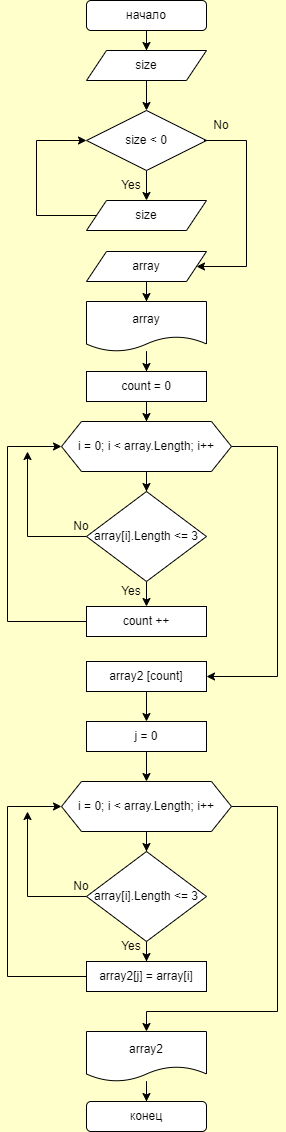

The diagram above was exported from draw.io. Its source (the exported page's mxGraphModel, read from the mxfile embedded in the PNG):
<mxGraphModel dx="2346" dy="866" grid="1" gridSize="10" guides="1" tooltips="1" connect="1" arrows="1" fold="1" page="1" pageScale="1" pageWidth="827" pageHeight="1169" background="#FFFFCC" math="0" shadow="0">
  <root>
    <mxCell id="0" />
    <mxCell id="1" parent="0" />
    <mxCell id="-OHVjNJUOf9iy_Urxv_h-27" style="edgeStyle=orthogonalEdgeStyle;rounded=0;orthogonalLoop=1;jettySize=auto;html=1;entryX=0.5;entryY=0;entryDx=0;entryDy=0;" parent="1" source="-OHVjNJUOf9iy_Urxv_h-1" target="-OHVjNJUOf9iy_Urxv_h-3" edge="1">
      <mxGeometry relative="1" as="geometry" />
    </mxCell>
    <mxCell id="-OHVjNJUOf9iy_Urxv_h-1" value="начало" style="rounded=1;whiteSpace=wrap;html=1;" parent="1" vertex="1">
      <mxGeometry x="359" y="9" width="120" height="30" as="geometry" />
    </mxCell>
    <mxCell id="-OHVjNJUOf9iy_Urxv_h-39" style="edgeStyle=orthogonalEdgeStyle;rounded=0;orthogonalLoop=1;jettySize=auto;html=1;entryX=0.5;entryY=0;entryDx=0;entryDy=0;" parent="1" source="-OHVjNJUOf9iy_Urxv_h-2" target="-OHVjNJUOf9iy_Urxv_h-38" edge="1">
      <mxGeometry relative="1" as="geometry" />
    </mxCell>
    <mxCell id="-OHVjNJUOf9iy_Urxv_h-2" value="array" style="shape=parallelogram;perimeter=parallelogramPerimeter;whiteSpace=wrap;html=1;fixedSize=1;" parent="1" vertex="1">
      <mxGeometry x="359" y="260" width="120" height="30" as="geometry" />
    </mxCell>
    <mxCell id="-OHVjNJUOf9iy_Urxv_h-13" style="edgeStyle=orthogonalEdgeStyle;rounded=0;orthogonalLoop=1;jettySize=auto;html=1;" parent="1" source="-OHVjNJUOf9iy_Urxv_h-3" target="-OHVjNJUOf9iy_Urxv_h-9" edge="1">
      <mxGeometry relative="1" as="geometry" />
    </mxCell>
    <mxCell id="-OHVjNJUOf9iy_Urxv_h-3" value="size" style="shape=parallelogram;perimeter=parallelogramPerimeter;whiteSpace=wrap;html=1;fixedSize=1;" parent="1" vertex="1">
      <mxGeometry x="359" y="59" width="120" height="30" as="geometry" />
    </mxCell>
    <mxCell id="-OHVjNJUOf9iy_Urxv_h-29" style="edgeStyle=orthogonalEdgeStyle;rounded=0;orthogonalLoop=1;jettySize=auto;html=1;" parent="1" source="-OHVjNJUOf9iy_Urxv_h-5" target="-OHVjNJUOf9iy_Urxv_h-28" edge="1">
      <mxGeometry relative="1" as="geometry" />
    </mxCell>
    <mxCell id="-OHVjNJUOf9iy_Urxv_h-66" style="edgeStyle=orthogonalEdgeStyle;rounded=0;orthogonalLoop=1;jettySize=auto;html=1;entryX=1;entryY=0.5;entryDx=0;entryDy=0;" parent="1" source="-OHVjNJUOf9iy_Urxv_h-5" target="J2idg3xUH827cNriYAmS-2" edge="1">
      <mxGeometry relative="1" as="geometry">
        <mxPoint x="469" y="685" as="targetPoint" />
        <Array as="points">
          <mxPoint x="550" y="455" />
          <mxPoint x="550" y="685" />
        </Array>
      </mxGeometry>
    </mxCell>
    <mxCell id="-OHVjNJUOf9iy_Urxv_h-5" value="i = 0; i &amp;lt; array.Length; i++" style="shape=hexagon;perimeter=hexagonPerimeter2;whiteSpace=wrap;html=1;fixedSize=1;" parent="1" vertex="1">
      <mxGeometry x="334" y="430" width="170" height="50" as="geometry" />
    </mxCell>
    <mxCell id="-OHVjNJUOf9iy_Urxv_h-14" style="edgeStyle=orthogonalEdgeStyle;rounded=0;orthogonalLoop=1;jettySize=auto;html=1;" parent="1" source="-OHVjNJUOf9iy_Urxv_h-9" target="-OHVjNJUOf9iy_Urxv_h-12" edge="1">
      <mxGeometry relative="1" as="geometry" />
    </mxCell>
    <mxCell id="-OHVjNJUOf9iy_Urxv_h-9" value="size &amp;lt; 0" style="rhombus;whiteSpace=wrap;html=1;" parent="1" vertex="1">
      <mxGeometry x="359" y="119" width="120" height="60" as="geometry" />
    </mxCell>
    <mxCell id="-OHVjNJUOf9iy_Urxv_h-15" style="edgeStyle=orthogonalEdgeStyle;rounded=0;orthogonalLoop=1;jettySize=auto;html=1;entryX=0;entryY=0.5;entryDx=0;entryDy=0;" parent="1" source="-OHVjNJUOf9iy_Urxv_h-12" target="-OHVjNJUOf9iy_Urxv_h-9" edge="1">
      <mxGeometry relative="1" as="geometry">
        <Array as="points">
          <mxPoint x="309" y="224" />
          <mxPoint x="309" y="149" />
        </Array>
      </mxGeometry>
    </mxCell>
    <mxCell id="-OHVjNJUOf9iy_Urxv_h-12" value="size" style="shape=parallelogram;perimeter=parallelogramPerimeter;whiteSpace=wrap;html=1;fixedSize=1;" parent="1" vertex="1">
      <mxGeometry x="359" y="209" width="120" height="30" as="geometry" />
    </mxCell>
    <mxCell id="-OHVjNJUOf9iy_Urxv_h-16" value="Yes" style="text;html=1;strokeColor=none;fillColor=none;align=center;verticalAlign=middle;whiteSpace=wrap;rounded=0;" parent="1" vertex="1">
      <mxGeometry x="369" y="179" width="70" height="30" as="geometry" />
    </mxCell>
    <mxCell id="-OHVjNJUOf9iy_Urxv_h-21" style="edgeStyle=orthogonalEdgeStyle;rounded=0;orthogonalLoop=1;jettySize=auto;html=1;exitX=0.25;exitY=1;exitDx=0;exitDy=0;entryX=1;entryY=0.5;entryDx=0;entryDy=0;" parent="1" source="-OHVjNJUOf9iy_Urxv_h-19" target="-OHVjNJUOf9iy_Urxv_h-2" edge="1">
      <mxGeometry relative="1" as="geometry">
        <Array as="points">
          <mxPoint x="519" y="149" />
          <mxPoint x="519" y="275" />
        </Array>
      </mxGeometry>
    </mxCell>
    <mxCell id="-OHVjNJUOf9iy_Urxv_h-19" value="No" style="text;html=1;strokeColor=none;fillColor=none;align=center;verticalAlign=middle;whiteSpace=wrap;rounded=0;" parent="1" vertex="1">
      <mxGeometry x="459" y="119" width="70" height="30" as="geometry" />
    </mxCell>
    <mxCell id="-OHVjNJUOf9iy_Urxv_h-26" style="edgeStyle=orthogonalEdgeStyle;rounded=0;orthogonalLoop=1;jettySize=auto;html=1;" parent="1" source="-OHVjNJUOf9iy_Urxv_h-23" target="-OHVjNJUOf9iy_Urxv_h-5" edge="1">
      <mxGeometry relative="1" as="geometry" />
    </mxCell>
    <mxCell id="-OHVjNJUOf9iy_Urxv_h-23" value="count = 0" style="rounded=0;whiteSpace=wrap;html=1;" parent="1" vertex="1">
      <mxGeometry x="359" y="380" width="120" height="30" as="geometry" />
    </mxCell>
    <mxCell id="-OHVjNJUOf9iy_Urxv_h-36" style="edgeStyle=orthogonalEdgeStyle;rounded=0;orthogonalLoop=1;jettySize=auto;html=1;" parent="1" source="-OHVjNJUOf9iy_Urxv_h-28" edge="1">
      <mxGeometry relative="1" as="geometry">
        <mxPoint x="300" y="460" as="targetPoint" />
      </mxGeometry>
    </mxCell>
    <mxCell id="-OHVjNJUOf9iy_Urxv_h-65" style="edgeStyle=orthogonalEdgeStyle;rounded=0;orthogonalLoop=1;jettySize=auto;html=1;entryX=0.5;entryY=0;entryDx=0;entryDy=0;" parent="1" source="-OHVjNJUOf9iy_Urxv_h-28" target="-OHVjNJUOf9iy_Urxv_h-34" edge="1">
      <mxGeometry relative="1" as="geometry" />
    </mxCell>
    <mxCell id="-OHVjNJUOf9iy_Urxv_h-28" value="array[i].Length &amp;lt;= 3" style="rhombus;whiteSpace=wrap;html=1;" parent="1" vertex="1">
      <mxGeometry x="359" y="500" width="120" height="90" as="geometry" />
    </mxCell>
    <mxCell id="-OHVjNJUOf9iy_Urxv_h-33" value="Yes" style="text;html=1;strokeColor=none;fillColor=none;align=center;verticalAlign=middle;whiteSpace=wrap;rounded=0;" parent="1" vertex="1">
      <mxGeometry x="369" y="585" width="70" height="30" as="geometry" />
    </mxCell>
    <mxCell id="-OHVjNJUOf9iy_Urxv_h-35" style="edgeStyle=orthogonalEdgeStyle;rounded=0;orthogonalLoop=1;jettySize=auto;html=1;entryX=0;entryY=0.5;entryDx=0;entryDy=0;" parent="1" source="-OHVjNJUOf9iy_Urxv_h-34" target="-OHVjNJUOf9iy_Urxv_h-5" edge="1">
      <mxGeometry relative="1" as="geometry">
        <Array as="points">
          <mxPoint x="280" y="630" />
          <mxPoint x="280" y="455" />
        </Array>
      </mxGeometry>
    </mxCell>
    <mxCell id="-OHVjNJUOf9iy_Urxv_h-34" value="count ++" style="rounded=0;whiteSpace=wrap;html=1;" parent="1" vertex="1">
      <mxGeometry x="359" y="615" width="120" height="30" as="geometry" />
    </mxCell>
    <mxCell id="-OHVjNJUOf9iy_Urxv_h-37" value="No" style="text;html=1;strokeColor=none;fillColor=none;align=center;verticalAlign=middle;whiteSpace=wrap;rounded=0;" parent="1" vertex="1">
      <mxGeometry x="319" y="520" width="70" height="30" as="geometry" />
    </mxCell>
    <mxCell id="-OHVjNJUOf9iy_Urxv_h-40" style="edgeStyle=orthogonalEdgeStyle;rounded=0;orthogonalLoop=1;jettySize=auto;html=1;entryX=0.5;entryY=0;entryDx=0;entryDy=0;" parent="1" source="-OHVjNJUOf9iy_Urxv_h-38" target="-OHVjNJUOf9iy_Urxv_h-23" edge="1">
      <mxGeometry relative="1" as="geometry" />
    </mxCell>
    <mxCell id="-OHVjNJUOf9iy_Urxv_h-38" value="array" style="shape=document;whiteSpace=wrap;html=1;boundedLbl=1;" parent="1" vertex="1">
      <mxGeometry x="359" y="310" width="120" height="50" as="geometry" />
    </mxCell>
    <mxCell id="-OHVjNJUOf9iy_Urxv_h-47" style="edgeStyle=orthogonalEdgeStyle;rounded=0;orthogonalLoop=1;jettySize=auto;html=1;entryX=0.5;entryY=0;entryDx=0;entryDy=0;" parent="1" source="-OHVjNJUOf9iy_Urxv_h-41" target="-OHVjNJUOf9iy_Urxv_h-46" edge="1">
      <mxGeometry relative="1" as="geometry" />
    </mxCell>
    <mxCell id="-OHVjNJUOf9iy_Urxv_h-67" style="edgeStyle=orthogonalEdgeStyle;rounded=0;orthogonalLoop=1;jettySize=auto;html=1;entryX=0.5;entryY=0;entryDx=0;entryDy=0;" parent="1" source="-OHVjNJUOf9iy_Urxv_h-41" target="-OHVjNJUOf9iy_Urxv_h-58" edge="1">
      <mxGeometry relative="1" as="geometry">
        <Array as="points">
          <mxPoint x="550" y="815" />
          <mxPoint x="550" y="1020" />
          <mxPoint x="419" y="1020" />
        </Array>
      </mxGeometry>
    </mxCell>
    <mxCell id="-OHVjNJUOf9iy_Urxv_h-41" value="i = 0; i &amp;lt; array.Length; i++" style="shape=hexagon;perimeter=hexagonPerimeter2;whiteSpace=wrap;html=1;fixedSize=1;" parent="1" vertex="1">
      <mxGeometry x="334" y="790" width="170" height="50" as="geometry" />
    </mxCell>
    <mxCell id="-OHVjNJUOf9iy_Urxv_h-53" style="edgeStyle=orthogonalEdgeStyle;rounded=0;orthogonalLoop=1;jettySize=auto;html=1;entryX=0.5;entryY=0;entryDx=0;entryDy=0;" parent="1" source="-OHVjNJUOf9iy_Urxv_h-46" target="-OHVjNJUOf9iy_Urxv_h-48" edge="1">
      <mxGeometry relative="1" as="geometry" />
    </mxCell>
    <mxCell id="-OHVjNJUOf9iy_Urxv_h-56" style="edgeStyle=orthogonalEdgeStyle;rounded=0;orthogonalLoop=1;jettySize=auto;html=1;" parent="1" source="-OHVjNJUOf9iy_Urxv_h-46" edge="1">
      <mxGeometry relative="1" as="geometry">
        <mxPoint x="300" y="820" as="targetPoint" />
      </mxGeometry>
    </mxCell>
    <mxCell id="-OHVjNJUOf9iy_Urxv_h-46" value="array[i].Length &amp;lt;= 3" style="rhombus;whiteSpace=wrap;html=1;" parent="1" vertex="1">
      <mxGeometry x="359" y="860" width="120" height="90" as="geometry" />
    </mxCell>
    <mxCell id="-OHVjNJUOf9iy_Urxv_h-54" style="edgeStyle=orthogonalEdgeStyle;rounded=0;orthogonalLoop=1;jettySize=auto;html=1;entryX=0;entryY=0.5;entryDx=0;entryDy=0;" parent="1" source="-OHVjNJUOf9iy_Urxv_h-48" target="-OHVjNJUOf9iy_Urxv_h-41" edge="1">
      <mxGeometry relative="1" as="geometry">
        <Array as="points">
          <mxPoint x="280" y="985" />
          <mxPoint x="280" y="815" />
        </Array>
      </mxGeometry>
    </mxCell>
    <mxCell id="-OHVjNJUOf9iy_Urxv_h-48" value="array2[j] = array[i]" style="rounded=0;whiteSpace=wrap;html=1;" parent="1" vertex="1">
      <mxGeometry x="359" y="970" width="120" height="30" as="geometry" />
    </mxCell>
    <mxCell id="-OHVjNJUOf9iy_Urxv_h-52" style="edgeStyle=orthogonalEdgeStyle;rounded=0;orthogonalLoop=1;jettySize=auto;html=1;entryX=0.5;entryY=0;entryDx=0;entryDy=0;" parent="1" source="-OHVjNJUOf9iy_Urxv_h-50" target="-OHVjNJUOf9iy_Urxv_h-41" edge="1">
      <mxGeometry relative="1" as="geometry" />
    </mxCell>
    <mxCell id="-OHVjNJUOf9iy_Urxv_h-50" value="j = 0" style="rounded=0;whiteSpace=wrap;html=1;" parent="1" vertex="1">
      <mxGeometry x="359" y="730" width="120" height="30" as="geometry" />
    </mxCell>
    <mxCell id="-OHVjNJUOf9iy_Urxv_h-55" value="Yes" style="text;html=1;strokeColor=none;fillColor=none;align=center;verticalAlign=middle;whiteSpace=wrap;rounded=0;" parent="1" vertex="1">
      <mxGeometry x="369" y="940" width="70" height="30" as="geometry" />
    </mxCell>
    <mxCell id="-OHVjNJUOf9iy_Urxv_h-57" value="No" style="text;html=1;strokeColor=none;fillColor=none;align=center;verticalAlign=middle;whiteSpace=wrap;rounded=0;" parent="1" vertex="1">
      <mxGeometry x="319" y="880" width="70" height="30" as="geometry" />
    </mxCell>
    <mxCell id="-OHVjNJUOf9iy_Urxv_h-61" style="edgeStyle=orthogonalEdgeStyle;rounded=0;orthogonalLoop=1;jettySize=auto;html=1;entryX=0.5;entryY=0;entryDx=0;entryDy=0;" parent="1" source="-OHVjNJUOf9iy_Urxv_h-58" target="-OHVjNJUOf9iy_Urxv_h-60" edge="1">
      <mxGeometry relative="1" as="geometry" />
    </mxCell>
    <mxCell id="-OHVjNJUOf9iy_Urxv_h-58" value="array2" style="shape=document;whiteSpace=wrap;html=1;boundedLbl=1;" parent="1" vertex="1">
      <mxGeometry x="359" y="1040" width="120" height="50" as="geometry" />
    </mxCell>
    <mxCell id="-OHVjNJUOf9iy_Urxv_h-60" value="конец" style="rounded=1;whiteSpace=wrap;html=1;" parent="1" vertex="1">
      <mxGeometry x="359" y="1110" width="120" height="30" as="geometry" />
    </mxCell>
    <mxCell id="J2idg3xUH827cNriYAmS-3" style="edgeStyle=orthogonalEdgeStyle;rounded=0;orthogonalLoop=1;jettySize=auto;html=1;entryX=0.5;entryY=0;entryDx=0;entryDy=0;" edge="1" parent="1" source="J2idg3xUH827cNriYAmS-2" target="-OHVjNJUOf9iy_Urxv_h-50">
      <mxGeometry relative="1" as="geometry" />
    </mxCell>
    <mxCell id="J2idg3xUH827cNriYAmS-2" value="array2 [count]" style="rounded=0;whiteSpace=wrap;html=1;" vertex="1" parent="1">
      <mxGeometry x="359" y="670" width="120" height="30" as="geometry" />
    </mxCell>
  </root>
</mxGraphModel>